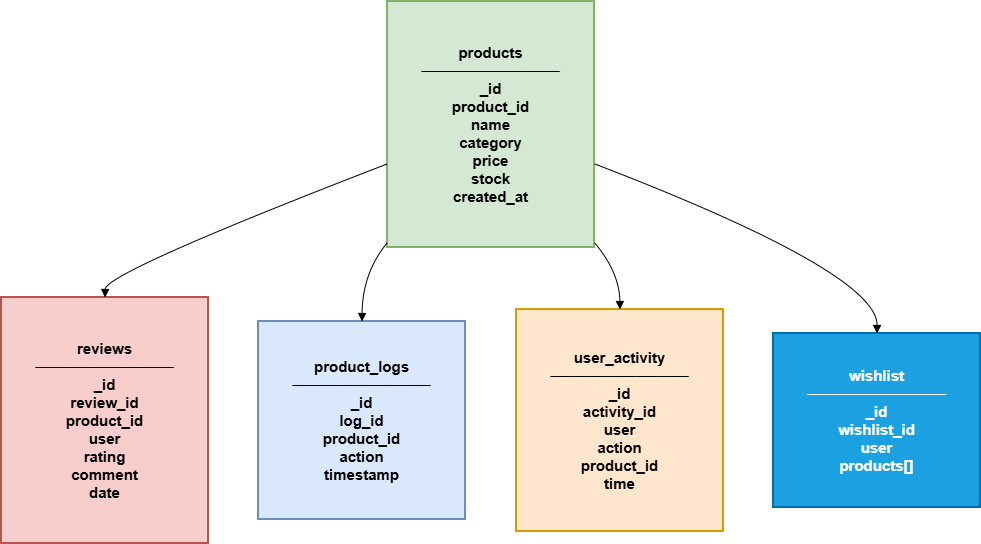

The diagram above was exported from draw.io. Its source (the exported page's mxGraphModel, read from the mxfile embedded in the PNG):
<mxGraphModel dx="1414" dy="743" grid="1" gridSize="10" guides="1" tooltips="1" connect="1" arrows="1" fold="1" page="1" pageScale="1" pageWidth="850" pageHeight="1100" math="0" shadow="0">
  <root>
    <mxCell id="0" />
    <mxCell id="1" parent="0" />
    <mxCell id="PGPQjZX7F4jk-udXnCNw-1" parent="1" style="whiteSpace=wrap;strokeWidth=2;fillColor=#d5e8d4;strokeColor=#82b366;fontSize=15;fontStyle=1" value="products&#10;    ─────────────&#10;    _id&#10;    product_id&#10;    name&#10;    category&#10;    price&#10;    stock&#10;    created_at" vertex="1">
      <mxGeometry height="246" width="207" x="406" y="20" as="geometry" />
    </mxCell>
    <mxCell id="PGPQjZX7F4jk-udXnCNw-2" parent="1" style="whiteSpace=wrap;strokeWidth=2;fillColor=#f8cecc;strokeColor=#b85450;fontSize=15;fontStyle=1" value="reviews&#10;    ─────────────&#10;    _id&#10;    review_id&#10;    product_id&#10;    user&#10;    rating&#10;    comment&#10;    date" vertex="1">
      <mxGeometry height="246" width="207" x="20" y="316" as="geometry" />
    </mxCell>
    <mxCell id="PGPQjZX7F4jk-udXnCNw-3" parent="1" style="whiteSpace=wrap;strokeWidth=2;fillColor=#dae8fc;strokeColor=#6c8ebf;fontSize=15;fontStyle=1" value="product_logs&#10;    ─────────────&#10;    _id&#10;    log_id&#10;    product_id&#10;    action&#10;    timestamp" vertex="1">
      <mxGeometry height="198" width="207" x="277" y="340" as="geometry" />
    </mxCell>
    <mxCell id="PGPQjZX7F4jk-udXnCNw-4" parent="1" style="whiteSpace=wrap;strokeWidth=2;fillColor=#ffe6cc;strokeColor=#d79b00;fontSize=15;fontStyle=1" value="user_activity&#10;    ─────────────&#10;    _id&#10;    activity_id&#10;    user&#10;    action&#10;    product_id&#10;    time" vertex="1">
      <mxGeometry height="222" width="207" x="535" y="328" as="geometry" />
    </mxCell>
    <mxCell id="PGPQjZX7F4jk-udXnCNw-5" parent="1" style="whiteSpace=wrap;strokeWidth=2;fillColor=#1ba1e2;strokeColor=#006EAF;fontColor=#ffffff;fontSize=15;fontStyle=1" value="wishlist&#10;    ─────────────&#10;    _id&#10;    wishlist_id&#10;    user&#10;    products[]" vertex="1">
      <mxGeometry height="174" width="207" x="792" y="352" as="geometry" />
    </mxCell>
    <mxCell id="PGPQjZX7F4jk-udXnCNw-6" edge="1" parent="1" source="PGPQjZX7F4jk-udXnCNw-1" style="curved=1;startArrow=none;endArrow=block;exitX=0;exitY=0.66;entryX=0.5;entryY=0;rounded=0;fontSize=15;fontStyle=1" target="PGPQjZX7F4jk-udXnCNw-2" value="">
      <mxGeometry relative="1" as="geometry">
        <Array as="points">
          <mxPoint x="124" y="291" />
        </Array>
      </mxGeometry>
    </mxCell>
    <mxCell id="PGPQjZX7F4jk-udXnCNw-7" edge="1" parent="1" source="PGPQjZX7F4jk-udXnCNw-1" style="curved=1;startArrow=none;endArrow=block;exitX=0;exitY=0.98;entryX=0.5;entryY=0;rounded=0;fontSize=15;fontStyle=1" target="PGPQjZX7F4jk-udXnCNw-3" value="">
      <mxGeometry relative="1" as="geometry">
        <Array as="points">
          <mxPoint x="381" y="291" />
        </Array>
      </mxGeometry>
    </mxCell>
    <mxCell id="PGPQjZX7F4jk-udXnCNw-8" edge="1" parent="1" source="PGPQjZX7F4jk-udXnCNw-1" style="curved=1;startArrow=none;endArrow=block;exitX=1;exitY=0.98;entryX=0.5;entryY=0;rounded=0;fontSize=15;fontStyle=1" target="PGPQjZX7F4jk-udXnCNw-4" value="">
      <mxGeometry relative="1" as="geometry">
        <Array as="points">
          <mxPoint x="638" y="291" />
        </Array>
      </mxGeometry>
    </mxCell>
    <mxCell id="PGPQjZX7F4jk-udXnCNw-9" edge="1" parent="1" source="PGPQjZX7F4jk-udXnCNw-1" style="curved=1;startArrow=none;endArrow=block;exitX=1;exitY=0.66;entryX=0.5;entryY=0;rounded=0;fontSize=15;fontStyle=1" target="PGPQjZX7F4jk-udXnCNw-5" value="">
      <mxGeometry relative="1" as="geometry">
        <Array as="points">
          <mxPoint x="896" y="291" />
        </Array>
      </mxGeometry>
    </mxCell>
  </root>
</mxGraphModel>